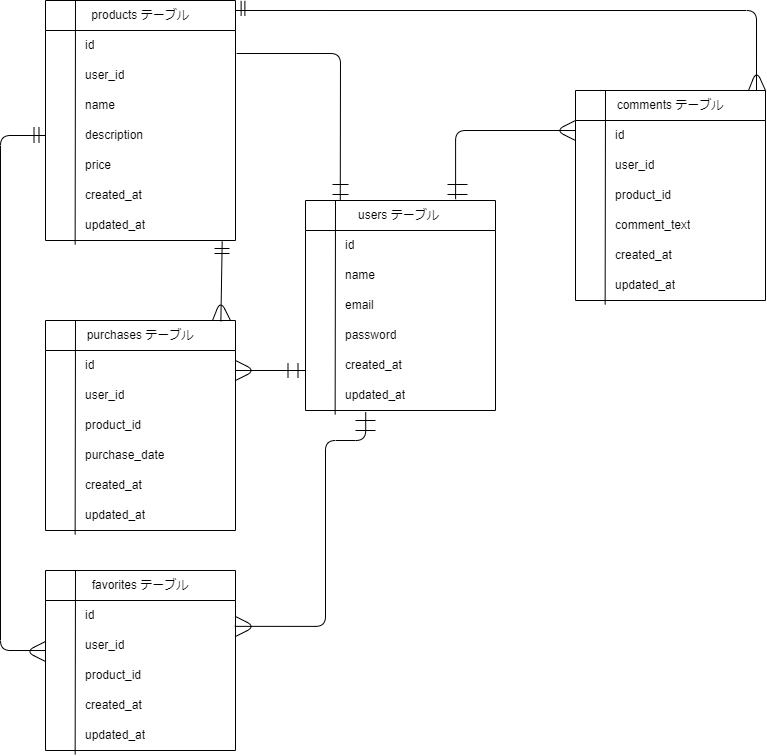

The diagram above was exported from draw.io. Its source (the exported page's mxGraphModel, read from the mxfile embedded in the PNG):
<mxGraphModel dx="360" dy="163" grid="1" gridSize="10" guides="1" tooltips="1" connect="1" arrows="1" fold="1" page="1" pageScale="1" pageWidth="827" pageHeight="1169" math="0" shadow="0">
  <root>
    <mxCell id="0" />
    <mxCell id="1" parent="0" />
    <mxCell id="2" value="users テーブル&amp;nbsp;" style="swimlane;fontStyle=0;childLayout=stackLayout;horizontal=1;startSize=30;horizontalStack=0;resizeParent=1;resizeParentMax=0;resizeLast=0;collapsible=1;marginBottom=0;whiteSpace=wrap;html=1;" vertex="1" parent="1">
      <mxGeometry x="340" y="230" width="190" height="210" as="geometry" />
    </mxCell>
    <mxCell id="14" value="" style="endArrow=none;html=1;exitX=0.156;exitY=1.133;exitDx=0;exitDy=0;exitPerimeter=0;" edge="1" parent="2" source="12">
      <mxGeometry width="50" height="50" relative="1" as="geometry">
        <mxPoint x="30" y="140" as="sourcePoint" />
        <mxPoint x="30" as="targetPoint" />
      </mxGeometry>
    </mxCell>
    <mxCell id="7" value="　　&amp;nbsp; &amp;nbsp;id" style="text;strokeColor=none;fillColor=none;align=left;verticalAlign=middle;spacingLeft=4;spacingRight=4;overflow=hidden;points=[[0,0.5],[1,0.5]];portConstraint=eastwest;rotatable=0;whiteSpace=wrap;html=1;" vertex="1" parent="2">
      <mxGeometry y="30" width="190" height="30" as="geometry" />
    </mxCell>
    <mxCell id="11" value="　　&amp;nbsp; &amp;nbsp;name" style="text;strokeColor=none;fillColor=none;align=left;verticalAlign=middle;spacingLeft=4;spacingRight=4;overflow=hidden;points=[[0,0.5],[1,0.5]];portConstraint=eastwest;rotatable=0;whiteSpace=wrap;html=1;" vertex="1" parent="2">
      <mxGeometry y="60" width="190" height="30" as="geometry" />
    </mxCell>
    <mxCell id="10" value="　　&amp;nbsp; &amp;nbsp;email" style="text;strokeColor=none;fillColor=none;align=left;verticalAlign=middle;spacingLeft=4;spacingRight=4;overflow=hidden;points=[[0,0.5],[1,0.5]];portConstraint=eastwest;rotatable=0;whiteSpace=wrap;html=1;" vertex="1" parent="2">
      <mxGeometry y="90" width="190" height="30" as="geometry" />
    </mxCell>
    <mxCell id="13" value="　　&amp;nbsp; &amp;nbsp;password" style="text;strokeColor=none;fillColor=none;align=left;verticalAlign=middle;spacingLeft=4;spacingRight=4;overflow=hidden;points=[[0,0.5],[1,0.5]];portConstraint=eastwest;rotatable=0;whiteSpace=wrap;html=1;" vertex="1" parent="2">
      <mxGeometry y="120" width="190" height="30" as="geometry" />
    </mxCell>
    <mxCell id="57" value="　　&amp;nbsp; &amp;nbsp;created_at" style="text;strokeColor=none;fillColor=none;align=left;verticalAlign=middle;spacingLeft=4;spacingRight=4;overflow=hidden;points=[[0,0.5],[1,0.5]];portConstraint=eastwest;rotatable=0;whiteSpace=wrap;html=1;" vertex="1" parent="2">
      <mxGeometry y="150" width="190" height="30" as="geometry" />
    </mxCell>
    <mxCell id="12" value="　　&amp;nbsp; &amp;nbsp;updated_at" style="text;strokeColor=none;fillColor=none;align=left;verticalAlign=middle;spacingLeft=4;spacingRight=4;overflow=hidden;points=[[0,0.5],[1,0.5]];portConstraint=eastwest;rotatable=0;whiteSpace=wrap;html=1;" vertex="1" parent="2">
      <mxGeometry y="180" width="190" height="30" as="geometry" />
    </mxCell>
    <mxCell id="15" value="comments テーブル" style="swimlane;fontStyle=0;childLayout=stackLayout;horizontal=1;startSize=30;horizontalStack=0;resizeParent=1;resizeParentMax=0;resizeLast=0;collapsible=1;marginBottom=0;whiteSpace=wrap;html=1;" vertex="1" parent="1">
      <mxGeometry x="610" y="120" width="190" height="210" as="geometry" />
    </mxCell>
    <mxCell id="16" value="" style="endArrow=none;html=1;exitX=0.156;exitY=1.133;exitDx=0;exitDy=0;exitPerimeter=0;" edge="1" parent="15" source="21">
      <mxGeometry width="50" height="50" relative="1" as="geometry">
        <mxPoint x="30" y="140" as="sourcePoint" />
        <mxPoint x="30" as="targetPoint" />
      </mxGeometry>
    </mxCell>
    <mxCell id="17" value="　　&amp;nbsp; &amp;nbsp;id" style="text;strokeColor=none;fillColor=none;align=left;verticalAlign=middle;spacingLeft=4;spacingRight=4;overflow=hidden;points=[[0,0.5],[1,0.5]];portConstraint=eastwest;rotatable=0;whiteSpace=wrap;html=1;" vertex="1" parent="15">
      <mxGeometry y="30" width="190" height="30" as="geometry" />
    </mxCell>
    <mxCell id="18" value="　　&amp;nbsp; &amp;nbsp;user_id" style="text;strokeColor=none;fillColor=none;align=left;verticalAlign=middle;spacingLeft=4;spacingRight=4;overflow=hidden;points=[[0,0.5],[1,0.5]];portConstraint=eastwest;rotatable=0;whiteSpace=wrap;html=1;" vertex="1" parent="15">
      <mxGeometry y="60" width="190" height="30" as="geometry" />
    </mxCell>
    <mxCell id="19" value="　　&amp;nbsp; &amp;nbsp;product_id" style="text;strokeColor=none;fillColor=none;align=left;verticalAlign=middle;spacingLeft=4;spacingRight=4;overflow=hidden;points=[[0,0.5],[1,0.5]];portConstraint=eastwest;rotatable=0;whiteSpace=wrap;html=1;" vertex="1" parent="15">
      <mxGeometry y="90" width="190" height="30" as="geometry" />
    </mxCell>
    <mxCell id="20" value="　　&amp;nbsp; &amp;nbsp;comment_text" style="text;strokeColor=none;fillColor=none;align=left;verticalAlign=middle;spacingLeft=4;spacingRight=4;overflow=hidden;points=[[0,0.5],[1,0.5]];portConstraint=eastwest;rotatable=0;whiteSpace=wrap;html=1;" vertex="1" parent="15">
      <mxGeometry y="120" width="190" height="30" as="geometry" />
    </mxCell>
    <mxCell id="61" value="　　&amp;nbsp; &amp;nbsp;created_at" style="text;strokeColor=none;fillColor=none;align=left;verticalAlign=middle;spacingLeft=4;spacingRight=4;overflow=hidden;points=[[0,0.5],[1,0.5]];portConstraint=eastwest;rotatable=0;whiteSpace=wrap;html=1;" vertex="1" parent="15">
      <mxGeometry y="150" width="190" height="30" as="geometry" />
    </mxCell>
    <mxCell id="21" value="　　&amp;nbsp; &amp;nbsp;updated_at" style="text;strokeColor=none;fillColor=none;align=left;verticalAlign=middle;spacingLeft=4;spacingRight=4;overflow=hidden;points=[[0,0.5],[1,0.5]];portConstraint=eastwest;rotatable=0;whiteSpace=wrap;html=1;" vertex="1" parent="15">
      <mxGeometry y="180" width="190" height="30" as="geometry" />
    </mxCell>
    <mxCell id="22" value="purchases テーブル" style="swimlane;fontStyle=0;childLayout=stackLayout;horizontal=1;startSize=30;horizontalStack=0;resizeParent=1;resizeParentMax=0;resizeLast=0;collapsible=1;marginBottom=0;whiteSpace=wrap;html=1;" vertex="1" parent="1">
      <mxGeometry x="80" y="350" width="190" height="210" as="geometry" />
    </mxCell>
    <mxCell id="23" value="" style="endArrow=none;html=1;exitX=0.156;exitY=1.133;exitDx=0;exitDy=0;exitPerimeter=0;" edge="1" parent="22" source="28">
      <mxGeometry width="50" height="50" relative="1" as="geometry">
        <mxPoint x="30" y="140" as="sourcePoint" />
        <mxPoint x="30" as="targetPoint" />
      </mxGeometry>
    </mxCell>
    <mxCell id="24" value="　　&amp;nbsp; &amp;nbsp;id" style="text;strokeColor=none;fillColor=none;align=left;verticalAlign=middle;spacingLeft=4;spacingRight=4;overflow=hidden;points=[[0,0.5],[1,0.5]];portConstraint=eastwest;rotatable=0;whiteSpace=wrap;html=1;" vertex="1" parent="22">
      <mxGeometry y="30" width="190" height="30" as="geometry" />
    </mxCell>
    <mxCell id="25" value="　　&amp;nbsp; &amp;nbsp;user_id" style="text;strokeColor=none;fillColor=none;align=left;verticalAlign=middle;spacingLeft=4;spacingRight=4;overflow=hidden;points=[[0,0.5],[1,0.5]];portConstraint=eastwest;rotatable=0;whiteSpace=wrap;html=1;" vertex="1" parent="22">
      <mxGeometry y="60" width="190" height="30" as="geometry" />
    </mxCell>
    <mxCell id="26" value="　　&amp;nbsp; &amp;nbsp;product_id" style="text;strokeColor=none;fillColor=none;align=left;verticalAlign=middle;spacingLeft=4;spacingRight=4;overflow=hidden;points=[[0,0.5],[1,0.5]];portConstraint=eastwest;rotatable=0;whiteSpace=wrap;html=1;" vertex="1" parent="22">
      <mxGeometry y="90" width="190" height="30" as="geometry" />
    </mxCell>
    <mxCell id="27" value="　　&amp;nbsp; &amp;nbsp;purchase_date" style="text;strokeColor=none;fillColor=none;align=left;verticalAlign=middle;spacingLeft=4;spacingRight=4;overflow=hidden;points=[[0,0.5],[1,0.5]];portConstraint=eastwest;rotatable=0;whiteSpace=wrap;html=1;" vertex="1" parent="22">
      <mxGeometry y="120" width="190" height="30" as="geometry" />
    </mxCell>
    <mxCell id="60" value="　　&amp;nbsp; &amp;nbsp;created_at" style="text;strokeColor=none;fillColor=none;align=left;verticalAlign=middle;spacingLeft=4;spacingRight=4;overflow=hidden;points=[[0,0.5],[1,0.5]];portConstraint=eastwest;rotatable=0;whiteSpace=wrap;html=1;" vertex="1" parent="22">
      <mxGeometry y="150" width="190" height="30" as="geometry" />
    </mxCell>
    <mxCell id="28" value="　　&amp;nbsp; &amp;nbsp;updated_at" style="text;strokeColor=none;fillColor=none;align=left;verticalAlign=middle;spacingLeft=4;spacingRight=4;overflow=hidden;points=[[0,0.5],[1,0.5]];portConstraint=eastwest;rotatable=0;whiteSpace=wrap;html=1;" vertex="1" parent="22">
      <mxGeometry y="180" width="190" height="30" as="geometry" />
    </mxCell>
    <mxCell id="43" value="products テーブル" style="swimlane;fontStyle=0;childLayout=stackLayout;horizontal=1;startSize=30;horizontalStack=0;resizeParent=1;resizeParentMax=0;resizeLast=0;collapsible=1;marginBottom=0;whiteSpace=wrap;html=1;" vertex="1" parent="1">
      <mxGeometry x="80" y="30" width="190" height="240" as="geometry" />
    </mxCell>
    <mxCell id="44" value="" style="endArrow=none;html=1;exitX=0.156;exitY=1.133;exitDx=0;exitDy=0;exitPerimeter=0;" edge="1" parent="43" source="49">
      <mxGeometry width="50" height="50" relative="1" as="geometry">
        <mxPoint x="30" y="140" as="sourcePoint" />
        <mxPoint x="30" as="targetPoint" />
      </mxGeometry>
    </mxCell>
    <mxCell id="45" value="　　&amp;nbsp; &amp;nbsp;id" style="text;strokeColor=none;fillColor=none;align=left;verticalAlign=middle;spacingLeft=4;spacingRight=4;overflow=hidden;points=[[0,0.5],[1,0.5]];portConstraint=eastwest;rotatable=0;whiteSpace=wrap;html=1;" vertex="1" parent="43">
      <mxGeometry y="30" width="190" height="30" as="geometry" />
    </mxCell>
    <mxCell id="46" value="　　&amp;nbsp; &amp;nbsp;user_id" style="text;strokeColor=none;fillColor=none;align=left;verticalAlign=middle;spacingLeft=4;spacingRight=4;overflow=hidden;points=[[0,0.5],[1,0.5]];portConstraint=eastwest;rotatable=0;whiteSpace=wrap;html=1;" vertex="1" parent="43">
      <mxGeometry y="60" width="190" height="30" as="geometry" />
    </mxCell>
    <mxCell id="47" value="　　&amp;nbsp; &amp;nbsp;name" style="text;strokeColor=none;fillColor=none;align=left;verticalAlign=middle;spacingLeft=4;spacingRight=4;overflow=hidden;points=[[0,0.5],[1,0.5]];portConstraint=eastwest;rotatable=0;whiteSpace=wrap;html=1;" vertex="1" parent="43">
      <mxGeometry y="90" width="190" height="30" as="geometry" />
    </mxCell>
    <mxCell id="48" value="　　&amp;nbsp; &amp;nbsp;description" style="text;strokeColor=none;fillColor=none;align=left;verticalAlign=middle;spacingLeft=4;spacingRight=4;overflow=hidden;points=[[0,0.5],[1,0.5]];portConstraint=eastwest;rotatable=0;whiteSpace=wrap;html=1;" vertex="1" parent="43">
      <mxGeometry y="120" width="190" height="30" as="geometry" />
    </mxCell>
    <mxCell id="59" value="　　&amp;nbsp; &amp;nbsp;price" style="text;strokeColor=none;fillColor=none;align=left;verticalAlign=middle;spacingLeft=4;spacingRight=4;overflow=hidden;points=[[0,0.5],[1,0.5]];portConstraint=eastwest;rotatable=0;whiteSpace=wrap;html=1;" vertex="1" parent="43">
      <mxGeometry y="150" width="190" height="30" as="geometry" />
    </mxCell>
    <mxCell id="58" value="　　&amp;nbsp; &amp;nbsp;created_at" style="text;strokeColor=none;fillColor=none;align=left;verticalAlign=middle;spacingLeft=4;spacingRight=4;overflow=hidden;points=[[0,0.5],[1,0.5]];portConstraint=eastwest;rotatable=0;whiteSpace=wrap;html=1;" vertex="1" parent="43">
      <mxGeometry y="180" width="190" height="30" as="geometry" />
    </mxCell>
    <mxCell id="49" value="　　&amp;nbsp; &amp;nbsp;updated_at" style="text;strokeColor=none;fillColor=none;align=left;verticalAlign=middle;spacingLeft=4;spacingRight=4;overflow=hidden;points=[[0,0.5],[1,0.5]];portConstraint=eastwest;rotatable=0;whiteSpace=wrap;html=1;" vertex="1" parent="43">
      <mxGeometry y="210" width="190" height="30" as="geometry" />
    </mxCell>
    <mxCell id="50" value="favorites テーブル" style="swimlane;fontStyle=0;childLayout=stackLayout;horizontal=1;startSize=30;horizontalStack=0;resizeParent=1;resizeParentMax=0;resizeLast=0;collapsible=1;marginBottom=0;whiteSpace=wrap;html=1;" vertex="1" parent="1">
      <mxGeometry x="80" y="600" width="190" height="180" as="geometry" />
    </mxCell>
    <mxCell id="51" value="" style="endArrow=none;html=1;exitX=0.156;exitY=1.133;exitDx=0;exitDy=0;exitPerimeter=0;" edge="1" parent="50" source="56">
      <mxGeometry width="50" height="50" relative="1" as="geometry">
        <mxPoint x="30" y="140" as="sourcePoint" />
        <mxPoint x="30" as="targetPoint" />
      </mxGeometry>
    </mxCell>
    <mxCell id="52" value="　　&amp;nbsp; &amp;nbsp;id" style="text;strokeColor=none;fillColor=none;align=left;verticalAlign=middle;spacingLeft=4;spacingRight=4;overflow=hidden;points=[[0,0.5],[1,0.5]];portConstraint=eastwest;rotatable=0;whiteSpace=wrap;html=1;" vertex="1" parent="50">
      <mxGeometry y="30" width="190" height="30" as="geometry" />
    </mxCell>
    <mxCell id="53" value="　　&amp;nbsp; &amp;nbsp;user_id" style="text;strokeColor=none;fillColor=none;align=left;verticalAlign=middle;spacingLeft=4;spacingRight=4;overflow=hidden;points=[[0,0.5],[1,0.5]];portConstraint=eastwest;rotatable=0;whiteSpace=wrap;html=1;" vertex="1" parent="50">
      <mxGeometry y="60" width="190" height="30" as="geometry" />
    </mxCell>
    <mxCell id="54" value="　　&amp;nbsp; &amp;nbsp;product_id" style="text;strokeColor=none;fillColor=none;align=left;verticalAlign=middle;spacingLeft=4;spacingRight=4;overflow=hidden;points=[[0,0.5],[1,0.5]];portConstraint=eastwest;rotatable=0;whiteSpace=wrap;html=1;" vertex="1" parent="50">
      <mxGeometry y="90" width="190" height="30" as="geometry" />
    </mxCell>
    <mxCell id="55" value="　　&amp;nbsp; &amp;nbsp;created_at" style="text;strokeColor=none;fillColor=none;align=left;verticalAlign=middle;spacingLeft=4;spacingRight=4;overflow=hidden;points=[[0,0.5],[1,0.5]];portConstraint=eastwest;rotatable=0;whiteSpace=wrap;html=1;" vertex="1" parent="50">
      <mxGeometry y="120" width="190" height="30" as="geometry" />
    </mxCell>
    <mxCell id="56" value="　　&amp;nbsp; &amp;nbsp;updated_at" style="text;strokeColor=none;fillColor=none;align=left;verticalAlign=middle;spacingLeft=4;spacingRight=4;overflow=hidden;points=[[0,0.5],[1,0.5]];portConstraint=eastwest;rotatable=0;whiteSpace=wrap;html=1;" vertex="1" parent="50">
      <mxGeometry y="150" width="190" height="30" as="geometry" />
    </mxCell>
    <mxCell id="76" value="" style="endArrow=none;html=1;entryX=0.183;entryY=0.002;entryDx=0;entryDy=0;entryPerimeter=0;exitX=1.006;exitY=0.767;exitDx=0;exitDy=0;exitPerimeter=0;" edge="1" parent="1" source="45" target="2">
      <mxGeometry width="50" height="50" relative="1" as="geometry">
        <mxPoint x="300" y="210" as="sourcePoint" />
        <mxPoint x="370" y="170" as="targetPoint" />
        <Array as="points">
          <mxPoint x="375" y="83" />
        </Array>
      </mxGeometry>
    </mxCell>
    <mxCell id="77" value="" style="endArrow=none;html=1;edgeStyle=orthogonalEdgeStyle;" edge="1" parent="1">
      <mxGeometry width="50" height="50" relative="1" as="geometry">
        <mxPoint x="270" y="40" as="sourcePoint" />
        <mxPoint x="791" y="120" as="targetPoint" />
      </mxGeometry>
    </mxCell>
    <mxCell id="78" value="" style="endArrow=none;html=1;edgeStyle=orthogonalEdgeStyle;exitX=0.79;exitY=-0.006;exitDx=0;exitDy=0;exitPerimeter=0;" edge="1" parent="1" source="2">
      <mxGeometry width="50" height="50" relative="1" as="geometry">
        <mxPoint x="490" y="220" as="sourcePoint" />
        <mxPoint x="610" y="160" as="targetPoint" />
        <Array as="points">
          <mxPoint x="490" y="160" />
        </Array>
      </mxGeometry>
    </mxCell>
    <mxCell id="79" value="" style="endArrow=none;html=1;" edge="1" parent="1">
      <mxGeometry width="50" height="50" relative="1" as="geometry">
        <mxPoint x="270" y="400" as="sourcePoint" />
        <mxPoint x="340" y="400" as="targetPoint" />
      </mxGeometry>
    </mxCell>
    <mxCell id="80" value="" style="endArrow=none;html=1;exitX=0.93;exitY=1.026;exitDx=0;exitDy=0;exitPerimeter=0;entryX=0.923;entryY=0.004;entryDx=0;entryDy=0;entryPerimeter=0;" edge="1" parent="1" source="49" target="22">
      <mxGeometry width="50" height="50" relative="1" as="geometry">
        <mxPoint x="220" y="280" as="sourcePoint" />
        <mxPoint x="260" y="320" as="targetPoint" />
      </mxGeometry>
    </mxCell>
    <mxCell id="81" value="" style="endArrow=none;html=1;edgeStyle=orthogonalEdgeStyle;exitX=0.996;exitY=0.862;exitDx=0;exitDy=0;exitPerimeter=0;entryX=0.317;entryY=1.055;entryDx=0;entryDy=0;entryPerimeter=0;" edge="1" parent="1" source="52" target="12">
      <mxGeometry width="50" height="50" relative="1" as="geometry">
        <mxPoint x="300" y="650" as="sourcePoint" />
        <mxPoint x="400" y="470" as="targetPoint" />
        <Array as="points">
          <mxPoint x="360" y="656" />
          <mxPoint x="360" y="470" />
          <mxPoint x="400" y="470" />
        </Array>
      </mxGeometry>
    </mxCell>
    <mxCell id="82" value="" style="endArrow=none;html=1;edgeStyle=orthogonalEdgeStyle;exitX=0;exitY=0.5;exitDx=0;exitDy=0;" edge="1" parent="1" source="48">
      <mxGeometry width="50" height="50" relative="1" as="geometry">
        <mxPoint x="-10" y="680" as="sourcePoint" />
        <mxPoint x="80" y="680" as="targetPoint" />
        <Array as="points">
          <mxPoint x="35" y="165" />
          <mxPoint x="35" y="680" />
          <mxPoint x="80" y="680" />
        </Array>
      </mxGeometry>
    </mxCell>
    <mxCell id="84" value="" style="shape=partialRectangle;whiteSpace=wrap;html=1;left=0;right=0;fillColor=none;" vertex="1" parent="1">
      <mxGeometry x="367" y="214" width="16" height="10" as="geometry" />
    </mxCell>
    <mxCell id="86" value="" style="shape=partialRectangle;whiteSpace=wrap;html=1;left=0;right=0;fillColor=none;" vertex="1" parent="1">
      <mxGeometry x="390" y="450" width="20" height="10" as="geometry" />
    </mxCell>
    <mxCell id="87" value="" style="shape=partialRectangle;whiteSpace=wrap;html=1;left=0;right=0;fillColor=none;rotation=90;" vertex="1" parent="1">
      <mxGeometry x="320" y="395" width="15" height="10" as="geometry" />
    </mxCell>
    <mxCell id="88" value="" style="shape=partialRectangle;whiteSpace=wrap;html=1;left=0;right=0;fillColor=none;rotation=0;" vertex="1" parent="1">
      <mxGeometry x="482" y="213.99999999999997" width="20" height="10" as="geometry" />
    </mxCell>
    <mxCell id="90" value="" style="shape=partialRectangle;whiteSpace=wrap;html=1;left=0;right=0;fillColor=none;rotation=90;" vertex="1" parent="1">
      <mxGeometry x="270" y="36" width="15" height="3.75" as="geometry" />
    </mxCell>
    <mxCell id="91" value="" style="shape=partialRectangle;whiteSpace=wrap;html=1;left=0;right=0;fillColor=none;" vertex="1" parent="1">
      <mxGeometry x="249" y="278" width="15" height="5" as="geometry" />
    </mxCell>
    <mxCell id="92" value="" style="shape=partialRectangle;whiteSpace=wrap;html=1;left=0;right=0;fillColor=none;rotation=90;" vertex="1" parent="1">
      <mxGeometry x="63" y="162" width="16" height="5" as="geometry" />
    </mxCell>
    <mxCell id="98" value="" style="endArrow=none;html=1;" edge="1" parent="1">
      <mxGeometry width="50" height="50" relative="1" as="geometry">
        <mxPoint x="247" y="350" as="sourcePoint" />
        <mxPoint x="265" y="350" as="targetPoint" />
        <Array as="points">
          <mxPoint x="255" y="330" />
        </Array>
      </mxGeometry>
    </mxCell>
    <mxCell id="99" value="" style="endArrow=none;html=1;" edge="1" parent="1">
      <mxGeometry width="50" height="50" relative="1" as="geometry">
        <mxPoint x="610" y="150" as="sourcePoint" />
        <mxPoint x="610" y="170" as="targetPoint" />
        <Array as="points">
          <mxPoint x="590" y="160" />
        </Array>
      </mxGeometry>
    </mxCell>
    <mxCell id="101" value="" style="endArrow=none;html=1;" edge="1" parent="1">
      <mxGeometry width="50" height="50" relative="1" as="geometry">
        <mxPoint x="270" y="666" as="sourcePoint" />
        <mxPoint x="270" y="646" as="targetPoint" />
        <Array as="points">
          <mxPoint x="290" y="656" />
        </Array>
      </mxGeometry>
    </mxCell>
    <mxCell id="102" value="" style="endArrow=none;html=1;" edge="1" parent="1">
      <mxGeometry width="50" height="50" relative="1" as="geometry">
        <mxPoint x="783" y="120" as="sourcePoint" />
        <mxPoint x="800" y="120" as="targetPoint" />
        <Array as="points">
          <mxPoint x="791" y="100" />
        </Array>
      </mxGeometry>
    </mxCell>
    <mxCell id="105" value="" style="endArrow=none;html=1;" edge="1" parent="1">
      <mxGeometry width="50" height="50" relative="1" as="geometry">
        <mxPoint x="80" y="671" as="sourcePoint" />
        <mxPoint x="80" y="691" as="targetPoint" />
        <Array as="points">
          <mxPoint x="60" y="681" />
        </Array>
      </mxGeometry>
    </mxCell>
    <mxCell id="108" value="" style="endArrow=none;html=1;" edge="1" parent="1">
      <mxGeometry width="50" height="50" relative="1" as="geometry">
        <mxPoint x="270" y="410" as="sourcePoint" />
        <mxPoint x="270" y="390" as="targetPoint" />
        <Array as="points">
          <mxPoint x="290" y="400" />
        </Array>
      </mxGeometry>
    </mxCell>
  </root>
</mxGraphModel>